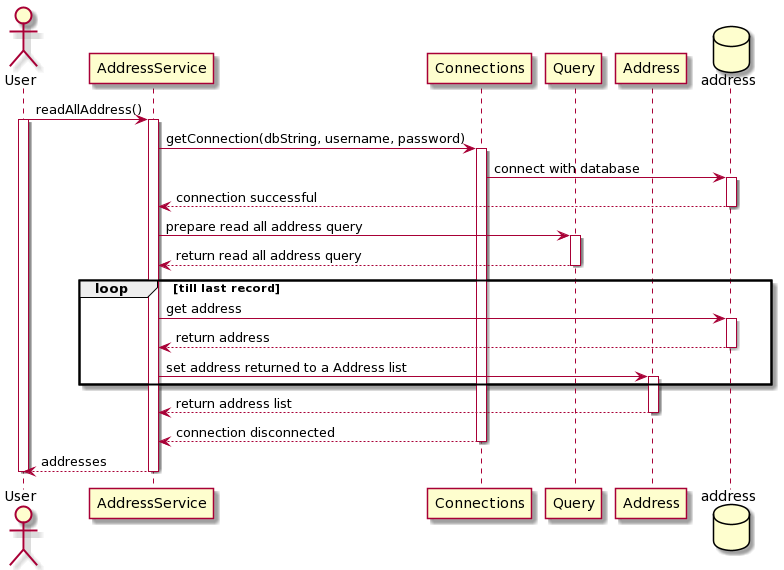

The diagram above was rendered by PlantUML. Its source (embedded in the PNG):
@startuml
actor User
database address order 29

User -> AddressService : readAllAddress()
activate User
activate AddressService
AddressService -> Connections : getConnection(dbString, username, password)
activate Connections
Connections -> address : connect with database 
activate address
address --> AddressService : connection successful
deactivate address
AddressService -> Query : prepare read all address query
activate Query
Query --> AddressService : return read all address query
deactivate Query
loop till last record
  AddressService -> address : get address
  activate address
  address --> AddressService : return address
  deactivate address
  AddressService -> Address : set address returned to a Address list
  activate Address
end
Address --> AddressService : return address list
deactivate Address
Connections --> AddressService : connection disconnected
deactivate Connections
AddressService --> User : addresses

deactivate AddressService 
deactivate User
@enduml